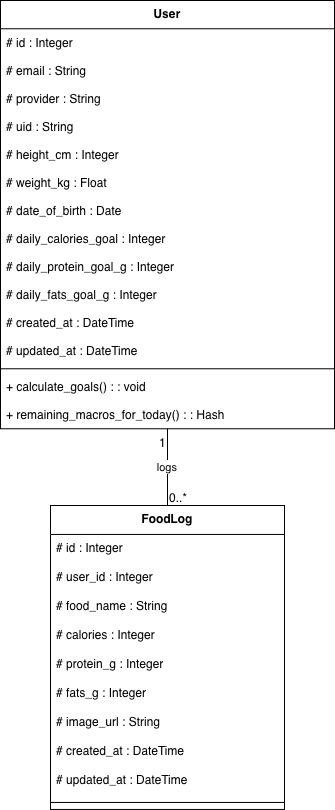

The diagram above was exported from draw.io. Its source (the exported page's mxGraphModel, read from the mxfile embedded in the PNG):
<mxGraphModel dx="1170" dy="791" grid="1" gridSize="10" guides="1" tooltips="1" connect="1" arrows="1" fold="1" page="1" pageScale="1" pageWidth="850" pageHeight="1100" math="0" shadow="0">
  <root>
    <mxCell id="0" />
    <mxCell id="1" parent="0" />
    <mxCell id="o2ZRpsZKMsN7yYDzRPTR-1" value="User" style="swimlane;fontStyle=1;align=center;verticalAlign=top;childLayout=stackLayout;horizontal=1;startSize=28.266666666666666;horizontalStack=0;resizeParent=1;resizeParentMax=0;resizeLast=0;collapsible=0;marginBottom=0;" vertex="1" parent="1">
      <mxGeometry x="20" y="20" width="334" height="428.26666666666665" as="geometry" />
    </mxCell>
    <mxCell id="o2ZRpsZKMsN7yYDzRPTR-2" value="# id : Integer" style="text;strokeColor=none;fillColor=none;align=left;verticalAlign=top;spacingLeft=4;spacingRight=4;overflow=hidden;rotatable=0;points=[[0,0.5],[1,0.5]];portConstraint=eastwest;" vertex="1" parent="o2ZRpsZKMsN7yYDzRPTR-1">
      <mxGeometry y="28.266666666666666" width="334" height="28" as="geometry" />
    </mxCell>
    <mxCell id="o2ZRpsZKMsN7yYDzRPTR-3" value="# email : String" style="text;strokeColor=none;fillColor=none;align=left;verticalAlign=top;spacingLeft=4;spacingRight=4;overflow=hidden;rotatable=0;points=[[0,0.5],[1,0.5]];portConstraint=eastwest;" vertex="1" parent="o2ZRpsZKMsN7yYDzRPTR-1">
      <mxGeometry y="56.266666666666666" width="334" height="28" as="geometry" />
    </mxCell>
    <mxCell id="o2ZRpsZKMsN7yYDzRPTR-4" value="# provider : String" style="text;strokeColor=none;fillColor=none;align=left;verticalAlign=top;spacingLeft=4;spacingRight=4;overflow=hidden;rotatable=0;points=[[0,0.5],[1,0.5]];portConstraint=eastwest;" vertex="1" parent="o2ZRpsZKMsN7yYDzRPTR-1">
      <mxGeometry y="84.26666666666667" width="334" height="28" as="geometry" />
    </mxCell>
    <mxCell id="o2ZRpsZKMsN7yYDzRPTR-5" value="# uid : String" style="text;strokeColor=none;fillColor=none;align=left;verticalAlign=top;spacingLeft=4;spacingRight=4;overflow=hidden;rotatable=0;points=[[0,0.5],[1,0.5]];portConstraint=eastwest;" vertex="1" parent="o2ZRpsZKMsN7yYDzRPTR-1">
      <mxGeometry y="112.26666666666667" width="334" height="28" as="geometry" />
    </mxCell>
    <mxCell id="o2ZRpsZKMsN7yYDzRPTR-6" value="# height_cm : Integer" style="text;strokeColor=none;fillColor=none;align=left;verticalAlign=top;spacingLeft=4;spacingRight=4;overflow=hidden;rotatable=0;points=[[0,0.5],[1,0.5]];portConstraint=eastwest;" vertex="1" parent="o2ZRpsZKMsN7yYDzRPTR-1">
      <mxGeometry y="140.26666666666665" width="334" height="28" as="geometry" />
    </mxCell>
    <mxCell id="o2ZRpsZKMsN7yYDzRPTR-7" value="# weight_kg : Float" style="text;strokeColor=none;fillColor=none;align=left;verticalAlign=top;spacingLeft=4;spacingRight=4;overflow=hidden;rotatable=0;points=[[0,0.5],[1,0.5]];portConstraint=eastwest;" vertex="1" parent="o2ZRpsZKMsN7yYDzRPTR-1">
      <mxGeometry y="168.26666666666665" width="334" height="28" as="geometry" />
    </mxCell>
    <mxCell id="o2ZRpsZKMsN7yYDzRPTR-8" value="# date_of_birth : Date" style="text;strokeColor=none;fillColor=none;align=left;verticalAlign=top;spacingLeft=4;spacingRight=4;overflow=hidden;rotatable=0;points=[[0,0.5],[1,0.5]];portConstraint=eastwest;" vertex="1" parent="o2ZRpsZKMsN7yYDzRPTR-1">
      <mxGeometry y="196.26666666666665" width="334" height="28" as="geometry" />
    </mxCell>
    <mxCell id="o2ZRpsZKMsN7yYDzRPTR-9" value="# daily_calories_goal : Integer" style="text;strokeColor=none;fillColor=none;align=left;verticalAlign=top;spacingLeft=4;spacingRight=4;overflow=hidden;rotatable=0;points=[[0,0.5],[1,0.5]];portConstraint=eastwest;" vertex="1" parent="o2ZRpsZKMsN7yYDzRPTR-1">
      <mxGeometry y="224.26666666666665" width="334" height="28" as="geometry" />
    </mxCell>
    <mxCell id="o2ZRpsZKMsN7yYDzRPTR-10" value="# daily_protein_goal_g : Integer" style="text;strokeColor=none;fillColor=none;align=left;verticalAlign=top;spacingLeft=4;spacingRight=4;overflow=hidden;rotatable=0;points=[[0,0.5],[1,0.5]];portConstraint=eastwest;" vertex="1" parent="o2ZRpsZKMsN7yYDzRPTR-1">
      <mxGeometry y="252.26666666666665" width="334" height="28" as="geometry" />
    </mxCell>
    <mxCell id="o2ZRpsZKMsN7yYDzRPTR-11" value="# daily_fats_goal_g : Integer" style="text;strokeColor=none;fillColor=none;align=left;verticalAlign=top;spacingLeft=4;spacingRight=4;overflow=hidden;rotatable=0;points=[[0,0.5],[1,0.5]];portConstraint=eastwest;" vertex="1" parent="o2ZRpsZKMsN7yYDzRPTR-1">
      <mxGeometry y="280.26666666666665" width="334" height="28" as="geometry" />
    </mxCell>
    <mxCell id="o2ZRpsZKMsN7yYDzRPTR-12" value="# created_at : DateTime" style="text;strokeColor=none;fillColor=none;align=left;verticalAlign=top;spacingLeft=4;spacingRight=4;overflow=hidden;rotatable=0;points=[[0,0.5],[1,0.5]];portConstraint=eastwest;" vertex="1" parent="o2ZRpsZKMsN7yYDzRPTR-1">
      <mxGeometry y="308.26666666666665" width="334" height="28" as="geometry" />
    </mxCell>
    <mxCell id="o2ZRpsZKMsN7yYDzRPTR-13" value="# updated_at : DateTime" style="text;strokeColor=none;fillColor=none;align=left;verticalAlign=top;spacingLeft=4;spacingRight=4;overflow=hidden;rotatable=0;points=[[0,0.5],[1,0.5]];portConstraint=eastwest;" vertex="1" parent="o2ZRpsZKMsN7yYDzRPTR-1">
      <mxGeometry y="336.26666666666665" width="334" height="28" as="geometry" />
    </mxCell>
    <mxCell id="o2ZRpsZKMsN7yYDzRPTR-14" style="line;strokeWidth=1;fillColor=none;align=left;verticalAlign=middle;spacingTop=-1;spacingLeft=3;spacingRight=3;rotatable=0;labelPosition=right;points=[];portConstraint=eastwest;strokeColor=inherit;" vertex="1" parent="o2ZRpsZKMsN7yYDzRPTR-1">
      <mxGeometry y="364.26666666666665" width="334" height="8" as="geometry" />
    </mxCell>
    <mxCell id="o2ZRpsZKMsN7yYDzRPTR-15" value="+ calculate_goals() : : void" style="text;strokeColor=none;fillColor=none;align=left;verticalAlign=top;spacingLeft=4;spacingRight=4;overflow=hidden;rotatable=0;points=[[0,0.5],[1,0.5]];portConstraint=eastwest;" vertex="1" parent="o2ZRpsZKMsN7yYDzRPTR-1">
      <mxGeometry y="372.26666666666665" width="334" height="28" as="geometry" />
    </mxCell>
    <mxCell id="o2ZRpsZKMsN7yYDzRPTR-16" value="+ remaining_macros_for_today() : : Hash" style="text;strokeColor=none;fillColor=none;align=left;verticalAlign=top;spacingLeft=4;spacingRight=4;overflow=hidden;rotatable=0;points=[[0,0.5],[1,0.5]];portConstraint=eastwest;" vertex="1" parent="o2ZRpsZKMsN7yYDzRPTR-1">
      <mxGeometry y="400.26666666666665" width="334" height="28" as="geometry" />
    </mxCell>
    <mxCell id="o2ZRpsZKMsN7yYDzRPTR-17" value="FoodLog" style="swimlane;fontStyle=1;align=center;verticalAlign=top;childLayout=stackLayout;horizontal=1;startSize=28.952380952380953;horizontalStack=0;resizeParent=1;resizeParentMax=0;resizeLast=0;collapsible=0;marginBottom=0;" vertex="1" parent="1">
      <mxGeometry x="70" y="525" width="234" height="303.95238095238096" as="geometry" />
    </mxCell>
    <mxCell id="o2ZRpsZKMsN7yYDzRPTR-18" value="# id : Integer" style="text;strokeColor=none;fillColor=none;align=left;verticalAlign=top;spacingLeft=4;spacingRight=4;overflow=hidden;rotatable=0;points=[[0,0.5],[1,0.5]];portConstraint=eastwest;" vertex="1" parent="o2ZRpsZKMsN7yYDzRPTR-17">
      <mxGeometry y="28.952380952380953" width="234" height="29" as="geometry" />
    </mxCell>
    <mxCell id="o2ZRpsZKMsN7yYDzRPTR-19" value="# user_id : Integer" style="text;strokeColor=none;fillColor=none;align=left;verticalAlign=top;spacingLeft=4;spacingRight=4;overflow=hidden;rotatable=0;points=[[0,0.5],[1,0.5]];portConstraint=eastwest;" vertex="1" parent="o2ZRpsZKMsN7yYDzRPTR-17">
      <mxGeometry y="57.95238095238095" width="234" height="29" as="geometry" />
    </mxCell>
    <mxCell id="o2ZRpsZKMsN7yYDzRPTR-20" value="# food_name : String" style="text;strokeColor=none;fillColor=none;align=left;verticalAlign=top;spacingLeft=4;spacingRight=4;overflow=hidden;rotatable=0;points=[[0,0.5],[1,0.5]];portConstraint=eastwest;" vertex="1" parent="o2ZRpsZKMsN7yYDzRPTR-17">
      <mxGeometry y="86.95238095238095" width="234" height="29" as="geometry" />
    </mxCell>
    <mxCell id="o2ZRpsZKMsN7yYDzRPTR-21" value="# calories : Integer" style="text;strokeColor=none;fillColor=none;align=left;verticalAlign=top;spacingLeft=4;spacingRight=4;overflow=hidden;rotatable=0;points=[[0,0.5],[1,0.5]];portConstraint=eastwest;" vertex="1" parent="o2ZRpsZKMsN7yYDzRPTR-17">
      <mxGeometry y="115.95238095238095" width="234" height="29" as="geometry" />
    </mxCell>
    <mxCell id="o2ZRpsZKMsN7yYDzRPTR-22" value="# protein_g : Integer" style="text;strokeColor=none;fillColor=none;align=left;verticalAlign=top;spacingLeft=4;spacingRight=4;overflow=hidden;rotatable=0;points=[[0,0.5],[1,0.5]];portConstraint=eastwest;" vertex="1" parent="o2ZRpsZKMsN7yYDzRPTR-17">
      <mxGeometry y="144.95238095238096" width="234" height="29" as="geometry" />
    </mxCell>
    <mxCell id="o2ZRpsZKMsN7yYDzRPTR-23" value="# fats_g : Integer" style="text;strokeColor=none;fillColor=none;align=left;verticalAlign=top;spacingLeft=4;spacingRight=4;overflow=hidden;rotatable=0;points=[[0,0.5],[1,0.5]];portConstraint=eastwest;" vertex="1" parent="o2ZRpsZKMsN7yYDzRPTR-17">
      <mxGeometry y="173.95238095238096" width="234" height="29" as="geometry" />
    </mxCell>
    <mxCell id="o2ZRpsZKMsN7yYDzRPTR-24" value="# image_url : String" style="text;strokeColor=none;fillColor=none;align=left;verticalAlign=top;spacingLeft=4;spacingRight=4;overflow=hidden;rotatable=0;points=[[0,0.5],[1,0.5]];portConstraint=eastwest;" vertex="1" parent="o2ZRpsZKMsN7yYDzRPTR-17">
      <mxGeometry y="202.95238095238096" width="234" height="29" as="geometry" />
    </mxCell>
    <mxCell id="o2ZRpsZKMsN7yYDzRPTR-25" value="# created_at : DateTime" style="text;strokeColor=none;fillColor=none;align=left;verticalAlign=top;spacingLeft=4;spacingRight=4;overflow=hidden;rotatable=0;points=[[0,0.5],[1,0.5]];portConstraint=eastwest;" vertex="1" parent="o2ZRpsZKMsN7yYDzRPTR-17">
      <mxGeometry y="231.95238095238096" width="234" height="29" as="geometry" />
    </mxCell>
    <mxCell id="o2ZRpsZKMsN7yYDzRPTR-26" value="# updated_at : DateTime" style="text;strokeColor=none;fillColor=none;align=left;verticalAlign=top;spacingLeft=4;spacingRight=4;overflow=hidden;rotatable=0;points=[[0,0.5],[1,0.5]];portConstraint=eastwest;" vertex="1" parent="o2ZRpsZKMsN7yYDzRPTR-17">
      <mxGeometry y="260.95238095238096" width="234" height="29" as="geometry" />
    </mxCell>
    <mxCell id="o2ZRpsZKMsN7yYDzRPTR-27" style="line;strokeWidth=1;fillColor=none;align=left;verticalAlign=middle;spacingTop=-1;spacingLeft=3;spacingRight=3;rotatable=0;labelPosition=right;points=[];portConstraint=eastwest;strokeColor=inherit;" vertex="1" parent="o2ZRpsZKMsN7yYDzRPTR-17">
      <mxGeometry y="289.95238095238096" width="234" height="14" as="geometry" />
    </mxCell>
    <mxCell id="o2ZRpsZKMsN7yYDzRPTR-28" value="logs" style="curved=1;startArrow=none;endArrow=none;exitX=0.5;exitY=1;entryX=0.5;entryY=0;rounded=0;" edge="1" parent="1" source="o2ZRpsZKMsN7yYDzRPTR-1" target="o2ZRpsZKMsN7yYDzRPTR-17">
      <mxGeometry relative="1" as="geometry">
        <Array as="points" />
      </mxGeometry>
    </mxCell>
    <mxCell id="o2ZRpsZKMsN7yYDzRPTR-29" value="1" style="edgeLabel;resizable=0;labelBackgroundColor=none;fontSize=12;align=right;verticalAlign=top;" vertex="1" parent="o2ZRpsZKMsN7yYDzRPTR-28">
      <mxGeometry x="-1" relative="1" as="geometry" />
    </mxCell>
    <mxCell id="o2ZRpsZKMsN7yYDzRPTR-30" value="0..*" style="edgeLabel;resizable=0;labelBackgroundColor=none;fontSize=12;align=left;verticalAlign=bottom;" vertex="1" parent="o2ZRpsZKMsN7yYDzRPTR-28">
      <mxGeometry x="1" relative="1" as="geometry" />
    </mxCell>
  </root>
</mxGraphModel>